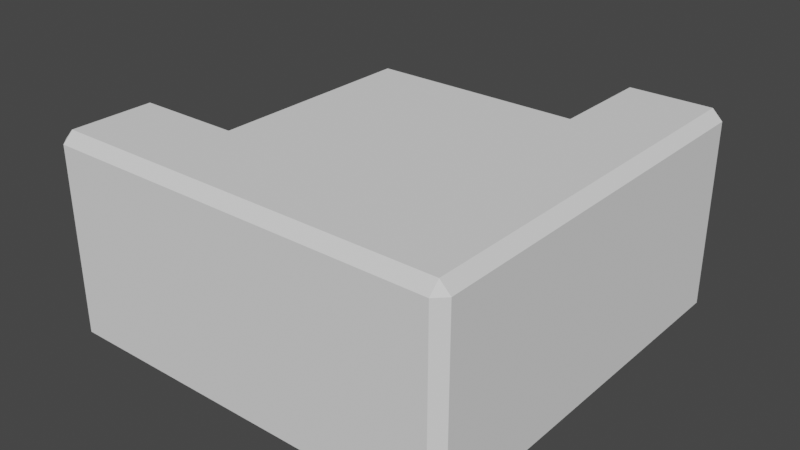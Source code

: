 # Source: LBeamT.blend  (saved by Blender 3.4.6; exported with 4.5.12 LTS)
import bpy
from mathutils import Matrix  # noqa: F401  (used for matrix-valued properties, if any)

bpy.ops.wm.read_factory_settings(use_empty=True)
scene = bpy.context.scene
scene.name = 'Scene'

# ---- collections
col_collection = bpy.data.collections.new('Collection'); scene.collection.children.link(col_collection)

# ---- world
world_world = bpy.data.worlds.new('World'); scene.world = world_world
world_world.use_nodes = True; world_world.node_tree.nodes.clear()
_N = world_world.node_tree.nodes; _L = world_world.node_tree.links
n0 = _N.new('ShaderNodeOutputWorld'); n0.name = 'World Output'; n0.location = (300, 300)
n1 = _N.new('ShaderNodeBackground'); n1.name = 'Background'; n1.location = (10, 300)
n1.inputs[0].default_value = (0.05088, 0.05088, 0.05088, 1.0)
_L.new(n1.outputs[0], n0.inputs[0])
n0.is_active_output = True
world_world.color = (0.05088, 0.05088, 0.05088)
world_world.use_sun_shadow = False
world_world.sun_shadow_jitter_overblur = 0.0

# ---- meshes
me_cube_003 = bpy.data.meshes.new('Cube.003')
me_cube_003.from_pydata([(-0.9129, 1.013, 0.0), (-0.9129, 1.013, 2.0), (-0.9129, -0.9871, 0.0), (-0.9129, -0.9871, 2.0), (-2.013, -0.9871, 0.1), (-1.913, -0.9871, 0.0), (-1.913, -0.9871, 2.0), (-2.013, -0.9871, 1.9), (-1.013, -1.787, 0.0), (-1.913, -1.787, 0.0), (-1.013, -1.787, 2.0), (-1.913, -1.787, 2.0), (-1.913, -1.887, 0.1), (-1.913, -1.887, 1.9), (-2.013, -1.787, 0.1), (-2.013, -1.787, 1.9), (-1.013, -1.887, 0.1), (-1.013, -1.887, 1.9), (1.087, -0.7871, 0.0), (1.087, -0.7871, 2.0), (1.087, 1.013, 0.0), (0.9871, 1.113, 0.1), (1.087, 1.013, 2.0), (0.9871, 1.113, 1.9), (1.887, -0.7871, 0.0), (1.987, -0.7871, 0.1), (1.987, -0.7871, 1.9), (1.887, -0.7871, 2.0), (1.987, 1.013, 0.1), (1.887, 1.013, 0.0), (1.087, -1.787, 0.0), (1.887, 1.013, 2.0), (1.987, 1.013, 1.9), (1.087, 2.013, 0.0), (1.887, 2.013, 0.0), (1.087, 2.013, 2.0), (1.887, 2.013, 2.0), (1.887, 2.113, 0.1), (1.887, 2.113, 1.9), (1.987, 2.013, 0.1), (1.987, 2.013, 1.9), (1.087, -1.787, 2.0), (1.887, -1.787, 0.0), (1.887, -1.787, 2.0), (1.887, -1.887, 1.9), (1.887, -1.887, 0.1), (1.987, -1.787, 0.1), (1.987, -1.787, 1.9), (1.087, -1.887, 0.1), (0.9871, 2.013, 0.1), (1.087, 2.113, 0.1), (1.087, 2.113, 1.9), (0.9871, 2.013, 1.9), (1.087, -1.887, 1.9), (-1.013, -0.8871, 0.1), (-1.013, -0.8871, 1.9), (-1.913, -0.8871, 0.1), (-1.913, -0.8871, 1.9), (-1.013, 1.013, 0.1), (-0.9129, 1.113, 0.1), (-0.9129, 1.113, 1.9), (-1.013, 1.013, 1.9)], [], [(11, 13, 17, 10), (4, 5, 9, 14), (6, 7, 15, 11), (16, 17, 13, 12), (9, 12, 14), (11, 15, 13), (15, 14, 12, 13), (7, 4, 14, 15), (8, 16, 12, 9), (41, 10, 17, 53), (17, 16, 48, 53), (16, 8, 30, 48), (26, 27, 43, 47), (18, 20, 29, 24), (22, 19, 27, 31), (36, 38, 51, 35), (28, 29, 34, 39), (53, 48, 45, 44), (28, 32, 26, 25), (24, 25, 46, 42), (31, 32, 40, 36), (25, 26, 47, 46), (24, 29, 28, 25), (31, 27, 26, 32), (50, 51, 38, 37), (21, 23, 52, 49), (34, 37, 39), (36, 40, 38), (40, 39, 37, 38), (32, 28, 39, 40), (33, 50, 37, 34), (42, 45, 48, 30), (42, 46, 45), (47, 43, 44), (46, 47, 44, 45), (41, 53, 44, 43), (33, 49, 50), (50, 49, 52, 51), (51, 52, 35), (23, 22, 35, 52), (19, 41, 43, 27), (31, 36, 35, 22), (21, 49, 33, 20), (18, 24, 42, 30), (20, 33, 34, 29), (3, 19, 22, 1), (0, 20, 18, 2), (61, 58, 54, 55), (21, 20, 0, 59), (41, 19, 3, 10), (30, 8, 2, 18), (22, 23, 60, 1), (1, 61, 55, 3), (60, 23, 21, 59), (4, 7, 57, 56), (7, 6, 57), (4, 56, 5), (55, 57, 6, 3), (54, 2, 5, 56), (54, 56, 57, 55), (5, 2, 8, 9), (6, 11, 10, 3), (0, 58, 59), (1, 60, 61), (60, 59, 58, 61), (0, 2, 54, 58)])
_uv = me_cube_003.uv_layers.new(name='UVMap')
_uv.uv.foreach_set('vector', [0.625, 0.7625, 0.6125, 0.75, 0.6125, 0.7375, 0.0, 0.0, 0.3625, 0.75, 0.3625, 0.7375, 0.3625, 0.7375, 0.3625, 0.75, 0.625, 0.7625, 0.6125, 0.7625, 0.6125, 0.7625, 0.625, 0.7625, 0.3875, 0.7375, 0.6125, 0.7375, 0.6125, 0.7375, 0.3875, 0.7375, 0.3625, 0.7375, 0.375, 0.7375, 0.3625, 0.75, 0.625, 0.7625, 0.6125, 0.7625, 0.6125, 0.75, 0.6125, 0.7625, 0.3875, 0.7625, 0.3875, 0.7375, 0.6125, 0.7375, 0.6125, 0.7625, 0.3875, 0.7625, 0.3875, 0.7625, 0.6125, 0.7625, 0.0, 0.0, 0.3875, 0.7375, 0.3875, 0.7375, 0.3625, 0.7375, 0.0, 0.0, 0.0, 0.0, 0.6125, 0.7375, 0.6125, 0.0125, 0.6125, 0.7375, 0.3875, 0.7375, 0.3875, 0.0125, 0.6125, 0.0125, 0.3875, 0.7375, 0.0, 0.0, 0.0, 0.0, 0.3875, 0.0125, 0.6125, 0.9875, 0.625, 0.9875, 0.625, 0.9875, 0.6125, 0.9875, 0.1375, 0.7375, 0.3625, 0.7375, 0.3625, 0.7375, 0.1375, 0.7375, 0.6375, 0.7375, 0.8625, 0.7375, 0.8625, 0.7375, 0.6375, 0.7375, 0.625, 0.7625, 0.6125, 0.75, 0.6125, 0.7375, 0.0, 0.0, 0.3625, 0.75, 0.3625, 0.7375, 0.3625, 0.7375, 0.3625, 0.75, 0.6125, 0.0125, 0.3875, 0.0125, 0.3875, 0.0125, 0.6125, 0.0125, 0.3875, 0.7625, 0.6125, 0.7625, 0.6125, 0.9875, 0.3875, 0.9875, 0.1375, 0.7375, 0.1375, 0.75, 0.1375, 0.75, 0.1375, 0.7375, 0.625, 0.7625, 0.6125, 0.7625, 0.6125, 0.7625, 0.625, 0.7625, 0.3875, 0.9875, 0.6125, 0.9875, 0.6125, 0.9875, 0.3875, 0.9875, 0.1375, 0.7375, 0.3625, 0.7375, 0.3625, 0.75, 0.1375, 0.75, 0.625, 0.7625, 0.625, 0.9875, 0.6125, 0.9875, 0.6125, 0.7625, 0.3875, 0.7375, 0.6125, 0.7375, 0.6125, 0.7375, 0.3875, 0.7375, 0.3875, 0.7375, 0.6125, 0.7375, 0.6125, 0.7375, 0.3875, 0.7375, 0.3625, 0.7375, 0.375, 0.7375, 0.3625, 0.75, 0.625, 0.7625, 0.6125, 0.7625, 0.6125, 0.75, 0.6125, 0.7625, 0.3875, 0.7625, 0.3875, 0.7375, 0.6125, 0.7375, 0.6125, 0.7625, 0.3875, 0.7625, 0.3875, 0.7625, 0.6125, 0.7625, 0.0, 0.0, 0.3875, 0.7375, 0.3875, 0.7375, 0.3625, 0.7375, 0.1375, 0.7375, 0.125, 0.7375, 0.3875, 0.0125, 0.0, 0.0, 0.1375, 0.7375, 0.1375, 0.75, 0.125, 0.7375, 0.6125, 0.0, 0.625, 0.0125, 0.6125, 0.0125, 0.3875, 0.0, 0.6125, 0.0, 0.6125, 0.0125, 0.3875, 0.0125, 0.0, 0.0, 0.6125, 0.0125, 0.6125, 0.0125, 0.625, 0.0125, 0.0, 0.0, 0.0, 0.0, 0.3875, 0.7375, 0.3875, 0.7375, 0.3875, 0.7375, 0.6125, 0.7375, 0.6125, 0.7375, 0.6125, 0.7375, 0.6125, 0.7375, 0.0, 0.0, 0.6125, 0.7375, 0.6375, 0.7375, 0.0, 0.0, 0.6125, 0.7375, 0.625, 0.0125, 0.0, 0.0, 0.625, 0.0125, 0.625, 0.9875, 0.625, 0.7625, 0.625, 0.7625, 0.0, 0.0, 0.6375, 0.7375, 0.3875, 0.7375, 0.3875, 0.7375, 0.0, 0.0, 0.3625, 0.7375, 0.1375, 0.7375, 0.1375, 0.7375, 0.1375, 0.7375, 0.0, 0.0, 0.3625, 0.7375, 0.0, 0.0, 0.3625, 0.7375, 0.3625, 0.7375, 0.6375, 0.7375, 0.625, 0.0125, 0.6375, 0.7375, 0.8625, 0.7375, 0.1375, 0.7375, 0.3625, 0.7375, 0.1375, 0.7375, 0.3625, 0.7375, 0.6125, 0.0125, 0.3875, 0.0125, 0.3875, 0.0125, 0.6125, 0.0125, 0.3875, 0.7375, 0.3625, 0.7375, 0.0, 0.0, 0.3875, 0.04875, 0.0, 0.0, 0.625, 0.0125, 0.6375, 0.7375, 0.0, 0.0, 0.0, 0.0, 0.0, 0.0, 0.3625, 0.7375, 0.1375, 0.7375, 0.6375, 0.7375, 0.6125, 0.7375, 0.6125, 0.04875, 0.8625, 0.7375, 0.0, 0.0, 0.6125, 0.0125, 0.6125, 0.0125, 0.6375, 0.7375, 0.6125, 0.04875, 0.6125, 0.7375, 0.3875, 0.7375, 0.3875, 0.04875, 0.3875, 0.7625, 0.6125, 0.7625, 0.6125, 0.7625, 0.3875, 0.7625, 0.6125, 0.7625, 0.625, 0.7625, 0.6125, 0.7625, 0.3875, 0.7625, 0.3875, 0.7625, 0.3625, 0.7375, 0.6125, 0.0125, 0.6125, 0.7625, 0.625, 0.7625, 0.6375, 0.7375, 0.3875, 0.0125, 0.3625, 0.7375, 0.3625, 0.7375, 0.3875, 0.7625, 0.3875, 0.0125, 0.3875, 0.7625, 0.6125, 0.7625, 0.6125, 0.0125, 0.3625, 0.7375, 0.3625, 0.7375, 0.0, 0.0, 0.3625, 0.7375, 0.625, 0.7625, 0.625, 0.7625, 0.0, 0.0, 0.6375, 0.7375, 0.0, 0.0, 0.3875, 0.0125, 0.3875, 0.04875, 0.0, 0.0, 0.6125, 0.04875, 0.6125, 0.0125, 0.6125, 0.04875, 0.3875, 0.04875, 0.3875, 0.0125, 0.6125, 0.0125, 0.0, 0.0, 0.3625, 0.7375, 0.3875, 0.0125, 0.3875, 0.0125])
me_cube_003.update()

# ---- objects
ob_cube = bpy.data.objects.new('Cube', me_cube_003)

# ---- transforms, parenting, visibility, modifiers, constraints
ob_cube.location = (0.0, -0.1, 0.0)

# ---- collection membership
col_collection.objects.link(ob_cube)

# ---- scene / render settings (as saved in the file)
scene.frame_start = 1; scene.frame_end = 250; scene.frame_set(1)
scene.render.engine = 'BLENDER_EEVEE_NEXT'
scene.cycles.sampling_pattern = 'TABULATED_SOBOL'
scene.cycles.use_light_tree = False
scene.view_settings.view_transform = 'Filmic'
bpy.context.view_layer.update()

# ---- added for rendering (the .blend has no active camera and no usable light): camera, sun
cam_auto = bpy.data.cameras.new('AutoCamera')
cam_auto.lens = 50.0
cam_auto.sensor_width = 36.0
cam_auto.clip_end = 1000.0
ob_auto_camera = bpy.data.objects.new('AutoCamera', cam_auto)
scene.collection.objects.link(ob_auto_camera)
ob_auto_camera.location = (5.53845, -6.64872, 5.44108)
ob_auto_camera.rotation_euler = (1.09748, -7.21219e-08, 0.694738)
scene.camera = ob_auto_camera
light_auto_sun = bpy.data.lights.new('AutoSun', 'SUN')
light_auto_sun.energy = 3.0
light_auto_sun.angle = 0.0523599
ob_auto_sun = bpy.data.objects.new('AutoSun', light_auto_sun)
scene.collection.objects.link(ob_auto_sun)
ob_auto_sun.rotation_euler = (0.872665, 0.174533, 0.523599)
bpy.context.view_layer.update()
